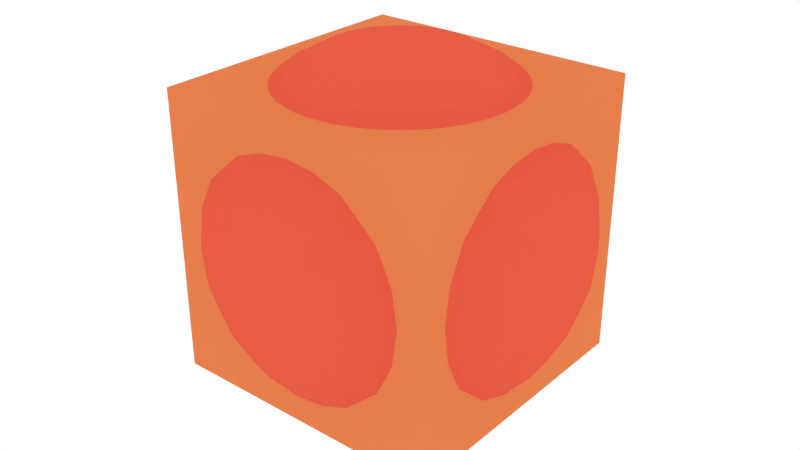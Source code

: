 # Source: laserhub.blend  (saved by Blender 2.72.0; exported with 4.5.12 LTS)
import bpy
from mathutils import Matrix  # noqa: F401  (used for matrix-valued properties, if any)

bpy.ops.wm.read_factory_settings(use_empty=True)
scene = bpy.context.scene
scene.name = 'Scene'

# ---- collections
col_collection_1 = bpy.data.collections.new('Collection 1'); scene.collection.children.link(col_collection_1)

# ---- materials (node trees are filled in below, after node groups)
mat_box = bpy.data.materials.new('BOX')
mat_box.alpha_threshold = 0.0
mat_box.diffuse_color = (0.8, 0.2164, 0.07441, 1.0)
mat_box.roughness = 0.5
mat_box.line_color = (0.0, 0.0, 0.0, 1.0)
mat_box_center = bpy.data.materials.new('BOX-CENTER')
mat_box_center.alpha_threshold = 0.0
mat_box_center.roughness = 0.5
mat_box_center_001 = bpy.data.materials.new('BOX-CENTER.001')
mat_box_center_001.alpha_threshold = 0.0
mat_box_center_001.roughness = 0.5

# ---- material node trees
mat_box_center.use_nodes = True; mat_box_center.node_tree.nodes.clear()
_N = mat_box_center.node_tree.nodes; _L = mat_box_center.node_tree.links
n0 = _N.new('ShaderNodeOutputMaterial'); n0.name = 'Material Output'; n0.location = (300, 300)
n1 = _N.new('ShaderNodeBsdfDiffuse'); n1.name = 'Diffuse BSDF'; n1.location = (10, 300)
n1.inputs[0].default_value = (0.8, 0.1085, 0.05949, 1.0)
_L.new(n1.outputs[0], n0.inputs[0])
n0.is_active_output = True
mat_box_center_001.use_nodes = True; mat_box_center_001.node_tree.nodes.clear()
_N = mat_box_center_001.node_tree.nodes; _L = mat_box_center_001.node_tree.links
n0 = _N.new('ShaderNodeOutputMaterial'); n0.name = 'Material Output'; n0.location = (300, 300)
n1 = _N.new('ShaderNodeBsdfDiffuse'); n1.name = 'Diffuse BSDF'; n1.location = (10, 300)
n1.inputs[0].default_value = (0.8, 0.1085, 0.05949, 1.0)
_L.new(n1.outputs[0], n0.inputs[0])
n0.is_active_output = True

# ---- world
world_world = bpy.data.worlds.new('World'); scene.world = world_world
world_world.color = (1.0, 1.0, 1.0)
world_world.use_sun_shadow = False
world_world.sun_shadow_jitter_overblur = 0.0
world_world.cycles.sampling_method = 'MANUAL'
world_world.cycles.sample_map_resolution = 256

# ---- meshes
me_cube = bpy.data.meshes.new('Cube')
me_cube.from_pydata([(1.0, 1.0, -1.0), (1.0, -1.0, -1.0), (-1.0, -1.0, -1.0), (-1.0, 1.0, -1.0), (1.0, 1.0, 1.0), (1.0, -1.0, 1.0), (-1.0, -1.0, 1.0), (-1.0, 1.0, 1.0), (-0.2525, 0.0, 1.27), (-0.4953, 0.0, 1.196), (-0.7191, 0.0, 1.076), (-0.9153, 0.0, 0.9153), (-1.076, 0.0, 0.7191), (-1.196, 0.0, 0.4953), (-1.27, 0.0, 0.2525), (-1.294, 0.0, 9.772e-08), (-1.27, 0.0, -0.2525), (-1.196, 0.0, -0.4953), (-1.076, 0.0, -0.7191), (-0.9153, 0.0, -0.9153), (-0.7191, 0.0, -1.076), (-0.4953, 0.0, -1.196), (-0.2525, 0.0, -1.27), (-0.2477, 0.04926, 1.27), (-0.4858, 0.09664, 1.196), (-0.7053, 0.1403, 1.076), (-0.8977, 0.1786, 0.9153), (-1.056, 0.21, 0.7191), (-1.173, 0.2333, 0.4953), (-1.245, 0.2477, 0.2525), (-1.27, 0.2525, 9.772e-08), (-1.245, 0.2477, -0.2525), (-1.173, 0.2333, -0.4953), (-1.056, 0.21, -0.7191), (-0.8977, 0.1786, -0.9153), (-0.7053, 0.1403, -1.076), (-0.4858, 0.09664, -1.196), (-0.2477, 0.04926, -1.27), (-0.2333, 0.09664, 1.27), (-0.4576, 0.1896, 1.196), (-0.6644, 0.2752, 1.076), (-0.8456, 0.3503, 0.9153), (-0.9943, 0.4119, 0.7191), (-1.105, 0.4576, 0.4953), (-1.173, 0.4858, 0.2525), (-1.196, 0.4953, 9.772e-08), (-1.173, 0.4858, -0.2525), (-1.105, 0.4576, -0.4953), (-0.9943, 0.4119, -0.7191), (-0.8456, 0.3503, -0.9153), (-0.6644, 0.2752, -1.076), (-0.4576, 0.1896, -1.196), (-0.2333, 0.09664, -1.27), (-0.21, 0.1403, 1.27), (-0.4119, 0.2752, 1.196), (-0.5979, 0.3995, 1.076), (-0.761, 0.5085, 0.9153), (-0.8949, 0.5979, 0.7191), (-0.9943, 0.6644, 0.4953), (-1.056, 0.7053, 0.2525), (-1.076, 0.7191, 9.772e-08), (-1.056, 0.7053, -0.2525), (-0.9943, 0.6644, -0.4953), (-0.8949, 0.5979, -0.7191), (-0.761, 0.5085, -0.9153), (-0.5979, 0.3995, -1.076), (-0.4119, 0.2752, -1.196), (-0.21, 0.1403, -1.27), (-0.1786, 0.1786, 1.27), (-0.3503, 0.3503, 1.196), (-0.5085, 0.5085, 1.076), (-0.6472, 0.6472, 0.9153), (-0.761, 0.761, 0.7191), (-0.8456, 0.8456, 0.4953), (-0.8977, 0.8977, 0.2525), (-0.9153, 0.9153, 9.772e-08), (-0.8977, 0.8977, -0.2525), (-0.8456, 0.8456, -0.4953), (-0.761, 0.761, -0.7191), (-0.6472, 0.6472, -0.9153), (-0.5085, 0.5085, -1.076), (-0.3503, 0.3503, -1.196), (-0.1786, 0.1786, -1.27), (-0.1403, 0.21, 1.27), (-0.2752, 0.4119, 1.196), (-0.3995, 0.5979, 1.076), (-0.5085, 0.761, 0.9153), (-0.5979, 0.8949, 0.7191), (-0.6644, 0.9943, 0.4953), (-0.7053, 1.056, 0.2525), (-0.7191, 1.076, 9.772e-08), (-0.7053, 1.056, -0.2525), (-0.6644, 0.9943, -0.4953), (-0.5979, 0.8949, -0.7191), (-0.5085, 0.761, -0.9153), (-0.3995, 0.5979, -1.076), (-0.2752, 0.4119, -1.196), (-0.1403, 0.21, -1.27), (-0.09663, 0.2333, 1.27), (-0.1896, 0.4576, 1.196), (-0.2752, 0.6644, 1.076), (-0.3503, 0.8456, 0.9153), (-0.4119, 0.9943, 0.7191), (-0.4576, 1.105, 0.4953), (-0.4858, 1.173, 0.2525), (-0.4953, 1.196, 9.772e-08), (-0.4858, 1.173, -0.2525), (-0.4576, 1.105, -0.4953), (-0.4119, 0.9943, -0.7191), (-0.3503, 0.8456, -0.9153), (-0.2752, 0.6644, -1.076), (-0.1896, 0.4576, -1.196), (-0.09663, 0.2333, -1.27), (-0.04926, 0.2477, 1.27), (-0.09663, 0.4858, 1.196), (-0.1403, 0.7053, 1.076), (-0.1786, 0.8977, 0.9153), (-0.21, 1.056, 0.7191), (-0.2333, 1.173, 0.4953), (-0.2477, 1.245, 0.2525), (-0.2525, 1.27, 9.772e-08), (-0.2477, 1.245, -0.2525), (-0.2333, 1.173, -0.4953), (-0.21, 1.056, -0.7191), (-0.1786, 0.8977, -0.9153), (-0.1403, 0.7053, -1.076), (-0.09663, 0.4858, -1.196), (-0.04926, 0.2477, -1.27), (4.228e-07, 0.2525, 1.27), (4.131e-07, 0.4953, 1.196), (4.035e-07, 0.7191, 1.076), (4.131e-07, 0.9153, 0.9153), (4.324e-07, 1.076, 0.7191), (3.553e-07, 1.196, 0.4953), (5.096e-07, 1.27, 0.2525), (4.903e-07, 1.294, 9.772e-08), (5.096e-07, 1.27, -0.2525), (2.974e-07, 1.196, -0.4953), (4.324e-07, 1.076, -0.7191), (4.131e-07, 0.9153, -0.9153), (4.421e-07, 0.7191, -1.076), (3.939e-07, 0.4953, -1.196), (3.987e-07, 0.2525, -1.27), (0.04926, 0.2477, 1.27), (0.09664, 0.4858, 1.196), (0.1403, 0.7053, 1.076), (0.1786, 0.8977, 0.9153), (0.21, 1.056, 0.7191), (0.2333, 1.173, 0.4953), (0.2477, 1.245, 0.2525), (0.2525, 1.27, 9.772e-08), (0.2477, 1.245, -0.2525), (0.2333, 1.173, -0.4953), (0.21, 1.056, -0.7191), (0.1786, 0.8977, -0.9153), (0.1403, 0.7053, -1.076), (0.09664, 0.4858, -1.196), (0.04926, 0.2477, -1.27), (0.09664, 0.2333, 1.27), (0.1896, 0.4576, 1.196), (0.2752, 0.6644, 1.076), (0.3503, 0.8456, 0.9153), (0.4119, 0.9943, 0.7191), (0.4576, 1.105, 0.4953), (0.4858, 1.173, 0.2525), (0.4953, 1.196, 9.772e-08), (0.4858, 1.173, -0.2525), (0.4576, 1.105, -0.4953), (0.4119, 0.9943, -0.7191), (0.3503, 0.8456, -0.9153), (0.2752, 0.6644, -1.076), (0.1896, 0.4576, -1.196), (0.09664, 0.2333, -1.27), (0.1403, 0.21, 1.27), (0.2752, 0.4119, 1.196), (0.3995, 0.5979, 1.076), (0.5085, 0.761, 0.9153), (0.5979, 0.8949, 0.7191), (0.6644, 0.9943, 0.4953), (0.7053, 1.056, 0.2525), (0.7191, 1.076, 9.772e-08), (0.7053, 1.056, -0.2525), (0.6644, 0.9943, -0.4953), (0.5979, 0.8949, -0.7191), (0.5085, 0.761, -0.9153), (0.3995, 0.5979, -1.076), (0.2752, 0.4119, -1.196), (0.1403, 0.21, -1.27), (0.1786, 0.1786, 1.27), (0.3503, 0.3503, 1.196), (0.5085, 0.5085, 1.076), (0.6472, 0.6472, 0.9153), (0.761, 0.761, 0.7191), (0.8456, 0.8456, 0.4953), (0.8977, 0.8977, 0.2525), (0.9153, 0.9153, 9.772e-08), (0.8977, 0.8977, -0.2525), (0.8456, 0.8456, -0.4953), (0.761, 0.761, -0.7191), (0.6472, 0.6472, -0.9153), (0.5085, 0.5085, -1.076), (0.3503, 0.3503, -1.196), (0.1786, 0.1786, -1.27), (0.21, 0.1403, 1.27), (0.4119, 0.2752, 1.196), (0.5979, 0.3995, 1.076), (0.761, 0.5085, 0.9153), (0.8949, 0.5979, 0.7191), (0.9943, 0.6644, 0.4953), (1.056, 0.7053, 0.2525), (1.076, 0.7191, 9.772e-08), (1.056, 0.7053, -0.2525), (0.9943, 0.6644, -0.4953), (0.8949, 0.5979, -0.7191), (0.761, 0.5085, -0.9153), (0.5979, 0.3995, -1.076), (0.4119, 0.2752, -1.196), (0.21, 0.1403, -1.27), (0.2333, 0.09664, 1.27), (0.4576, 0.1896, 1.196), (0.6644, 0.2752, 1.076), (0.8456, 0.3503, 0.9153), (0.9943, 0.4119, 0.7191), (1.105, 0.4576, 0.4953), (1.173, 0.4858, 0.2525), (1.196, 0.4953, 9.772e-08), (1.173, 0.4858, -0.2525), (1.105, 0.4576, -0.4953), (0.9943, 0.4119, -0.7191), (0.8456, 0.3503, -0.9153), (0.6644, 0.2752, -1.076), (0.4576, 0.1896, -1.196), (0.2333, 0.09664, -1.27), (0.2477, 0.04926, 1.27), (0.4858, 0.09664, 1.196), (0.7053, 0.1403, 1.076), (0.8977, 0.1786, 0.9153), (1.056, 0.21, 0.7191), (1.173, 0.2333, 0.4953), (1.245, 0.2477, 0.2525), (1.27, 0.2525, 9.772e-08), (1.245, 0.2477, -0.2525), (1.173, 0.2333, -0.4953), (1.056, 0.21, -0.7191), (0.8977, 0.1786, -0.9153), (0.7053, 0.1403, -1.076), (0.4858, 0.09664, -1.196), (0.2477, 0.04926, -1.27), (0.2525, -9.335e-09, 1.27), (0.4953, 5.335e-08, 1.196), (0.7191, 3.406e-08, 1.076), (0.9153, -3.344e-08, 0.9153), (1.076, -1.106e-07, 0.7191), (1.196, 8.228e-08, 0.4953), (1.27, -1.106e-07, 0.2525), (1.294, -1.299e-07, 9.772e-08), (1.27, -1.106e-07, -0.2525), (1.196, 8.228e-08, -0.4953), (1.076, -1.106e-07, -0.7191), (0.9153, -3.344e-08, -0.9153), (0.7191, -1.416e-08, -1.076), (0.4953, 5.131e-09, -1.196), (0.2525, 5.131e-09, -1.27), (4.218e-07, 0.0, -1.294), (0.2477, -0.04926, 1.27), (0.4858, -0.09664, 1.196), (0.7053, -0.1403, 1.076), (0.8977, -0.1786, 0.9153), (1.056, -0.21, 0.7191), (1.173, -0.2333, 0.4953), (1.245, -0.2477, 0.2525), (1.27, -0.2525, 9.772e-08), (1.245, -0.2477, -0.2525), (1.173, -0.2333, -0.4953), (1.056, -0.21, -0.7191), (0.8977, -0.1786, -0.9153), (0.7053, -0.1403, -1.076), (0.4858, -0.09664, -1.196), (0.2477, -0.04926, -1.27), (0.2333, -0.09664, 1.27), (0.4576, -0.1896, 1.196), (0.6644, -0.2752, 1.076), (0.8456, -0.3503, 0.9153), (0.9943, -0.4119, 0.7191), (1.105, -0.4576, 0.4953), (1.173, -0.4858, 0.2525), (1.196, -0.4953, 9.772e-08), (1.173, -0.4858, -0.2525), (1.105, -0.4576, -0.4953), (0.9943, -0.4119, -0.7191), (0.8456, -0.3503, -0.9153), (0.6644, -0.2752, -1.076), (0.4576, -0.1896, -1.196), (0.2333, -0.09664, -1.27), (0.21, -0.1403, 1.27), (0.4119, -0.2752, 1.196), (0.5979, -0.3995, 1.076), (0.761, -0.5085, 0.9153), (0.8949, -0.5979, 0.7191), (0.9943, -0.6644, 0.4953), (1.056, -0.7053, 0.2525), (1.076, -0.7191, 9.772e-08), (1.056, -0.7053, -0.2525), (0.9943, -0.6644, -0.4953), (0.8949, -0.5979, -0.7191), (0.761, -0.5085, -0.9153), (0.5979, -0.3995, -1.076), (0.4119, -0.2752, -1.196), (0.21, -0.1403, -1.27), (0.1786, -0.1786, 1.27), (0.3503, -0.3503, 1.196), (0.5085, -0.5085, 1.076), (0.6472, -0.6472, 0.9153), (0.761, -0.761, 0.7191), (0.8456, -0.8456, 0.4953), (0.8977, -0.8977, 0.2525), (0.9153, -0.9153, 9.772e-08), (0.8977, -0.8977, -0.2525), (0.8456, -0.8456, -0.4953), (0.761, -0.761, -0.7191), (0.6472, -0.6472, -0.9153), (0.5085, -0.5085, -1.076), (0.3503, -0.3503, -1.196), (0.1786, -0.1786, -1.27), (0.1403, -0.21, 1.27), (0.2752, -0.4119, 1.196), (0.3995, -0.5979, 1.076), (0.5085, -0.761, 0.9153), (0.5979, -0.8949, 0.7191), (0.6644, -0.9943, 0.4953), (0.7053, -1.056, 0.2525), (0.7191, -1.076, 9.772e-08), (0.7053, -1.056, -0.2525), (0.6644, -0.9943, -0.4953), (0.5979, -0.8949, -0.7191), (0.5085, -0.761, -0.9153), (0.3995, -0.5979, -1.076), (0.2752, -0.4119, -1.196), (0.1403, -0.21, -1.27), (0.09664, -0.2333, 1.27), (0.1896, -0.4576, 1.196), (0.2752, -0.6644, 1.076), (0.3503, -0.8456, 0.9153), (0.4119, -0.9943, 0.7191), (0.4576, -1.105, 0.4953), (0.4858, -1.173, 0.2525), (0.4953, -1.196, 9.772e-08), (0.4858, -1.173, -0.2525), (0.4576, -1.105, -0.4953), (0.4119, -0.9943, -0.7191), (0.3503, -0.8456, -0.9153), (0.2752, -0.6644, -1.076), (0.1896, -0.4576, -1.196), (0.09664, -0.2333, -1.27), (0.04926, -0.2477, 1.27), (0.09664, -0.4858, 1.196), (0.1403, -0.7053, 1.076), (0.1786, -0.8977, 0.9153), (0.21, -1.056, 0.7191), (0.2333, -1.173, 0.4953), (0.2477, -1.245, 0.2525), (0.2525, -1.27, 9.772e-08), (0.2477, -1.245, -0.2525), (0.2333, -1.173, -0.4953), (0.21, -1.056, -0.7191), (0.1786, -0.8977, -0.9153), (0.1403, -0.7053, -1.076), (0.09664, -0.4858, -1.196), (0.04926, -0.2477, -1.27), (4.035e-07, -0.2525, 1.27), (3.649e-07, -0.4953, 1.196), (3.649e-07, -0.7191, 1.076), (2.396e-07, -0.9153, 0.9153), (1.817e-07, -1.076, 0.7191), (4.131e-07, -1.196, 0.4953), (1.238e-07, -1.27, 0.2525), (1.817e-07, -1.294, 9.772e-08), (1.238e-07, -1.27, -0.2525), (4.131e-07, -1.196, -0.4953), (1.817e-07, -1.076, -0.7191), (2.396e-07, -0.9153, -0.9153), (3.36e-07, -0.7191, -1.076), (3.264e-07, -0.4953, -1.196), (4.083e-07, -0.2525, -1.27), (-0.04926, -0.2477, 1.27), (-0.09663, -0.4858, 1.196), (-0.1403, -0.7053, 1.076), (-0.1786, -0.8977, 0.9153), (-0.21, -1.056, 0.7191), (-0.2333, -1.173, 0.4953), (-0.2477, -1.245, 0.2525), (-0.2525, -1.27, 9.772e-08), (-0.2477, -1.245, -0.2525), (-0.2333, -1.173, -0.4953), (-0.21, -1.056, -0.7191), (-0.1786, -0.8977, -0.9153), (-0.1403, -0.7053, -1.076), (-0.09663, -0.4858, -1.196), (-0.04926, -0.2477, -1.27), (-0.09663, -0.2333, 1.27), (-0.1896, -0.4576, 1.196), (-0.2752, -0.6644, 1.076), (-0.3503, -0.8456, 0.9153), (-0.4119, -0.9943, 0.7191), (-0.4576, -1.105, 0.4953), (-0.4858, -1.173, 0.2525), (-0.4953, -1.196, 9.772e-08), (-0.4858, -1.173, -0.2525), (-0.4576, -1.105, -0.4953), (-0.4119, -0.9943, -0.7191), (-0.3503, -0.8456, -0.9153), (-0.2752, -0.6644, -1.076), (-0.1896, -0.4576, -1.196), (-0.09663, -0.2333, -1.27), (-0.1403, -0.21, 1.27), (-0.2752, -0.4119, 1.196), (-0.3995, -0.5979, 1.076), (-0.5085, -0.761, 0.9153), (-0.5979, -0.8949, 0.7191), (-0.6644, -0.9943, 0.4953), (-0.7053, -1.056, 0.2525), (-0.7191, -1.076, 9.772e-08), (-0.7053, -1.056, -0.2525), (-0.6644, -0.9943, -0.4953), (-0.5979, -0.8949, -0.7191), (-0.5085, -0.761, -0.9153), (-0.3995, -0.5979, -1.076), (-0.2752, -0.4119, -1.196), (-0.1403, -0.21, -1.27), (-0.1786, -0.1786, 1.27), (-0.3503, -0.3503, 1.196), (-0.5085, -0.5085, 1.076), (-0.6472, -0.6472, 0.9153), (-0.761, -0.761, 0.7191), (-0.8456, -0.8456, 0.4953), (-0.8977, -0.8977, 0.2525), (-0.9153, -0.9153, 9.772e-08), (-0.8977, -0.8977, -0.2525), (-0.8456, -0.8456, -0.4953), (-0.761, -0.761, -0.7191), (-0.6472, -0.6472, -0.9153), (-0.5085, -0.5085, -1.076), (-0.3503, -0.3503, -1.196), (-0.1786, -0.1786, -1.27), (-0.21, -0.1403, 1.27), (-0.4119, -0.2752, 1.196), (-0.5979, -0.3995, 1.076), (-0.761, -0.5085, 0.9153), (-0.8949, -0.5979, 0.7191), (-0.9943, -0.6644, 0.4953), (-1.056, -0.7053, 0.2525), (-1.076, -0.7191, 9.772e-08), (-1.056, -0.7053, -0.2525), (-0.9943, -0.6644, -0.4953), (-0.8949, -0.5979, -0.7191), (-0.761, -0.5085, -0.9153), (-0.5979, -0.3995, -1.076), (-0.4119, -0.2752, -1.196), (-0.21, -0.1403, -1.27), (3.211e-08, -1.614e-07, 1.294), (-0.2333, -0.09664, 1.27), (-0.4576, -0.1896, 1.196), (-0.6644, -0.2752, 1.076), (-0.8456, -0.3503, 0.9153), (-0.9943, -0.4119, 0.7191), (-1.105, -0.4576, 0.4953), (-1.173, -0.4858, 0.2525), (-1.196, -0.4953, 9.772e-08), (-1.173, -0.4858, -0.2525), (-1.105, -0.4576, -0.4953), (-0.9943, -0.4119, -0.7191), (-0.8456, -0.3503, -0.9153), (-0.6644, -0.2752, -1.076), (-0.4576, -0.1896, -1.196), (-0.2333, -0.09664, -1.27), (-0.2477, -0.04926, 1.27), (-0.4858, -0.09664, 1.196), (-0.7053, -0.1403, 1.076), (-0.8977, -0.1786, 0.9153), (-1.056, -0.21, 0.7191), (-1.173, -0.2333, 0.4953), (-1.245, -0.2477, 0.2525), (-1.27, -0.2525, 9.772e-08), (-1.245, -0.2477, -0.2525), (-1.173, -0.2333, -0.4953), (-1.056, -0.21, -0.7191), (-0.8977, -0.1786, -0.9153), (-0.7053, -0.1403, -1.076), (-0.4858, -0.09664, -1.196), (-0.2477, -0.04926, -1.27)], [], [(0, 1, 2, 3), (4, 7, 6, 5), (0, 4, 5, 1), (1, 5, 6, 2), (2, 6, 7, 3), (4, 0, 3, 7), (12, 11, 26, 27), (10, 9, 24, 25), (21, 20, 35, 36), (19, 18, 33, 34), (17, 16, 31, 32), (15, 14, 29, 30), (13, 12, 27, 28), (11, 10, 25, 26), (22, 21, 36, 37), (9, 8, 23, 24), (20, 19, 34, 35), (18, 17, 32, 33), (16, 15, 30, 31), (14, 13, 28, 29), (33, 32, 47, 48), (31, 30, 45, 46), (29, 28, 43, 44), (27, 26, 41, 42), (25, 24, 39, 40), (36, 35, 50, 51), (34, 33, 48, 49), (32, 31, 46, 47), (30, 29, 44, 45), (28, 27, 42, 43), (26, 25, 40, 41), (37, 36, 51, 52), (24, 23, 38, 39), (35, 34, 49, 50), (48, 47, 62, 63), (46, 45, 60, 61), (44, 43, 58, 59), (42, 41, 56, 57), (40, 39, 54, 55), (51, 50, 65, 66), (49, 48, 63, 64), (47, 46, 61, 62), (45, 44, 59, 60), (43, 42, 57, 58), (41, 40, 55, 56), (52, 51, 66, 67), (39, 38, 53, 54), (50, 49, 64, 65), (63, 62, 77, 78), (61, 60, 75, 76), (59, 58, 73, 74), (57, 56, 71, 72), (55, 54, 69, 70), (66, 65, 80, 81), (64, 63, 78, 79), (62, 61, 76, 77), (60, 59, 74, 75), (58, 57, 72, 73), (56, 55, 70, 71), (67, 66, 81, 82), (54, 53, 68, 69), (65, 64, 79, 80), (78, 77, 92, 93), (76, 75, 90, 91), (74, 73, 88, 89), (72, 71, 86, 87), (70, 69, 84, 85), (81, 80, 95, 96), (79, 78, 93, 94), (77, 76, 91, 92), (75, 74, 89, 90), (73, 72, 87, 88), (71, 70, 85, 86), (82, 81, 96, 97), (69, 68, 83, 84), (80, 79, 94, 95), (93, 92, 107, 108), (91, 90, 105, 106), (89, 88, 103, 104), (87, 86, 101, 102), (85, 84, 99, 100), (96, 95, 110, 111), (94, 93, 108, 109), (92, 91, 106, 107), (90, 89, 104, 105), (88, 87, 102, 103), (86, 85, 100, 101), (97, 96, 111, 112), (84, 83, 98, 99), (95, 94, 109, 110), (108, 107, 122, 123), (106, 105, 120, 121), (104, 103, 118, 119), (102, 101, 116, 117), (100, 99, 114, 115), (111, 110, 125, 126), (109, 108, 123, 124), (107, 106, 121, 122), (105, 104, 119, 120), (103, 102, 117, 118), (101, 100, 115, 116), (112, 111, 126, 127), (99, 98, 113, 114), (110, 109, 124, 125), (123, 122, 137, 138), (121, 120, 135, 136), (119, 118, 133, 134), (117, 116, 131, 132), (115, 114, 129, 130), (126, 125, 140, 141), (124, 123, 138, 139), (122, 121, 136, 137), (120, 119, 134, 135), (118, 117, 132, 133), (116, 115, 130, 131), (127, 126, 141, 142), (114, 113, 128, 129), (125, 124, 139, 140), (138, 137, 152, 153), (136, 135, 150, 151), (134, 133, 148, 149), (132, 131, 146, 147), (130, 129, 144, 145), (141, 140, 155, 156), (139, 138, 153, 154), (137, 136, 151, 152), (135, 134, 149, 150), (133, 132, 147, 148), (131, 130, 145, 146), (142, 141, 156, 157), (129, 128, 143, 144), (140, 139, 154, 155), (153, 152, 167, 168), (151, 150, 165, 166), (149, 148, 163, 164), (147, 146, 161, 162), (145, 144, 159, 160), (156, 155, 170, 171), (154, 153, 168, 169), (152, 151, 166, 167), (150, 149, 164, 165), (148, 147, 162, 163), (146, 145, 160, 161), (157, 156, 171, 172), (144, 143, 158, 159), (155, 154, 169, 170), (168, 167, 182, 183), (166, 165, 180, 181), (164, 163, 178, 179), (162, 161, 176, 177), (160, 159, 174, 175), (171, 170, 185, 186), (169, 168, 183, 184), (167, 166, 181, 182), (165, 164, 179, 180), (163, 162, 177, 178), (161, 160, 175, 176), (172, 171, 186, 187), (159, 158, 173, 174), (170, 169, 184, 185), (183, 182, 197, 198), (181, 180, 195, 196), (179, 178, 193, 194), (177, 176, 191, 192), (175, 174, 189, 190), (186, 185, 200, 201), (184, 183, 198, 199), (182, 181, 196, 197), (180, 179, 194, 195), (178, 177, 192, 193), (176, 175, 190, 191), (187, 186, 201, 202), (174, 173, 188, 189), (185, 184, 199, 200), (198, 197, 212, 213), (196, 195, 210, 211), (194, 193, 208, 209), (192, 191, 206, 207), (190, 189, 204, 205), (201, 200, 215, 216), (199, 198, 213, 214), (197, 196, 211, 212), (195, 194, 209, 210), (193, 192, 207, 208), (191, 190, 205, 206), (202, 201, 216, 217), (189, 188, 203, 204), (200, 199, 214, 215), (213, 212, 227, 228), (211, 210, 225, 226), (209, 208, 223, 224), (207, 206, 221, 222), (205, 204, 219, 220), (216, 215, 230, 231), (214, 213, 228, 229), (212, 211, 226, 227), (210, 209, 224, 225), (208, 207, 222, 223), (206, 205, 220, 221), (217, 216, 231, 232), (204, 203, 218, 219), (215, 214, 229, 230), (228, 227, 242, 243), (226, 225, 240, 241), (224, 223, 238, 239), (222, 221, 236, 237), (220, 219, 234, 235), (231, 230, 245, 246), (229, 228, 243, 244), (227, 226, 241, 242), (225, 224, 239, 240), (223, 222, 237, 238), (221, 220, 235, 236), (232, 231, 246, 247), (219, 218, 233, 234), (230, 229, 244, 245), (243, 242, 257, 258), (241, 240, 255, 256), (239, 238, 253, 254), (237, 236, 251, 252), (235, 234, 249, 250), (246, 245, 260, 261), (244, 243, 258, 259), (242, 241, 256, 257), (240, 239, 254, 255), (238, 237, 252, 253), (236, 235, 250, 251), (247, 246, 261, 262), (234, 233, 248, 249), (245, 244, 259, 260), (258, 257, 273, 274), (256, 255, 271, 272), (254, 253, 269, 270), (252, 251, 267, 268), (250, 249, 265, 266), (261, 260, 276, 277), (259, 258, 274, 275), (257, 256, 272, 273), (255, 254, 270, 271), (253, 252, 268, 269), (251, 250, 266, 267), (262, 261, 277, 278), (249, 248, 264, 265), (260, 259, 275, 276), (274, 273, 288, 289), (272, 271, 286, 287), (270, 269, 284, 285), (268, 267, 282, 283), (266, 265, 280, 281), (277, 276, 291, 292), (275, 274, 289, 290), (273, 272, 287, 288), (271, 270, 285, 286), (269, 268, 283, 284), (267, 266, 281, 282), (278, 277, 292, 293), (265, 264, 279, 280), (276, 275, 290, 291), (289, 288, 303, 304), (287, 286, 301, 302), (285, 284, 299, 300), (283, 282, 297, 298), (281, 280, 295, 296), (292, 291, 306, 307), (290, 289, 304, 305), (288, 287, 302, 303), (286, 285, 300, 301), (284, 283, 298, 299), (282, 281, 296, 297), (293, 292, 307, 308), (280, 279, 294, 295), (291, 290, 305, 306), (304, 303, 318, 319), (302, 301, 316, 317), (300, 299, 314, 315), (298, 297, 312, 313), (296, 295, 310, 311), (307, 306, 321, 322), (305, 304, 319, 320), (303, 302, 317, 318), (301, 300, 315, 316), (299, 298, 313, 314), (297, 296, 311, 312), (308, 307, 322, 323), (295, 294, 309, 310), (306, 305, 320, 321), (319, 318, 333, 334), (317, 316, 331, 332), (315, 314, 329, 330), (313, 312, 327, 328), (311, 310, 325, 326), (322, 321, 336, 337), (320, 319, 334, 335), (318, 317, 332, 333), (316, 315, 330, 331), (314, 313, 328, 329), (312, 311, 326, 327), (323, 322, 337, 338), (310, 309, 324, 325), (321, 320, 335, 336), (334, 333, 348, 349), (332, 331, 346, 347), (330, 329, 344, 345), (328, 327, 342, 343), (326, 325, 340, 341), (337, 336, 351, 352), (335, 334, 349, 350), (333, 332, 347, 348), (331, 330, 345, 346), (329, 328, 343, 344), (327, 326, 341, 342), (338, 337, 352, 353), (325, 324, 339, 340), (336, 335, 350, 351), (349, 348, 363, 364), (347, 346, 361, 362), (345, 344, 359, 360), (343, 342, 357, 358), (341, 340, 355, 356), (352, 351, 366, 367), (350, 349, 364, 365), (348, 347, 362, 363), (346, 345, 360, 361), (344, 343, 358, 359), (342, 341, 356, 357), (353, 352, 367, 368), (340, 339, 354, 355), (351, 350, 365, 366), (364, 363, 378, 379), (362, 361, 376, 377), (360, 359, 374, 375), (358, 357, 372, 373), (356, 355, 370, 371), (367, 366, 381, 382), (365, 364, 379, 380), (363, 362, 377, 378), (361, 360, 375, 376), (359, 358, 373, 374), (357, 356, 371, 372), (368, 367, 382, 383), (355, 354, 369, 370), (366, 365, 380, 381), (379, 378, 393, 394), (377, 376, 391, 392), (375, 374, 389, 390), (373, 372, 387, 388), (371, 370, 385, 386), (382, 381, 396, 397), (380, 379, 394, 395), (378, 377, 392, 393), (376, 375, 390, 391), (374, 373, 388, 389), (372, 371, 386, 387), (383, 382, 397, 398), (370, 369, 384, 385), (381, 380, 395, 396), (394, 393, 408, 409), (392, 391, 406, 407), (390, 389, 404, 405), (388, 387, 402, 403), (386, 385, 400, 401), (397, 396, 411, 412), (395, 394, 409, 410), (393, 392, 407, 408), (391, 390, 405, 406), (389, 388, 403, 404), (387, 386, 401, 402), (398, 397, 412, 413), (385, 384, 399, 400), (396, 395, 410, 411), (409, 408, 423, 424), (407, 406, 421, 422), (405, 404, 419, 420), (403, 402, 417, 418), (401, 400, 415, 416), (412, 411, 426, 427), (410, 409, 424, 425), (408, 407, 422, 423), (406, 405, 420, 421), (404, 403, 418, 419), (402, 401, 416, 417), (413, 412, 427, 428), (400, 399, 414, 415), (411, 410, 425, 426), (424, 423, 438, 439), (422, 421, 436, 437), (420, 419, 434, 435), (418, 417, 432, 433), (416, 415, 430, 431), (427, 426, 441, 442), (425, 424, 439, 440), (423, 422, 437, 438), (421, 420, 435, 436), (419, 418, 433, 434), (417, 416, 431, 432), (428, 427, 442, 443), (415, 414, 429, 430), (426, 425, 440, 441), (439, 438, 453, 454), (437, 436, 451, 452), (435, 434, 449, 450), (433, 432, 447, 448), (431, 430, 445, 446), (442, 441, 456, 457), (440, 439, 454, 455), (438, 437, 452, 453), (436, 435, 450, 451), (434, 433, 448, 449), (432, 431, 446, 447), (443, 442, 457, 458), (430, 429, 444, 445), (441, 440, 455, 456), (454, 453, 469, 470), (452, 451, 467, 468), (450, 449, 465, 466), (448, 447, 463, 464), (446, 445, 461, 462), (457, 456, 472, 473), (455, 454, 470, 471), (453, 452, 468, 469), (451, 450, 466, 467), (449, 448, 464, 465), (447, 446, 462, 463), (458, 457, 473, 474), (445, 444, 460, 461), (456, 455, 471, 472), (470, 469, 484, 485), (468, 467, 482, 483), (466, 465, 480, 481), (464, 463, 478, 479), (462, 461, 476, 477), (473, 472, 487, 488), (471, 470, 485, 486), (469, 468, 483, 484), (467, 466, 481, 482), (465, 464, 479, 480), (463, 462, 477, 478), (474, 473, 488, 489), (461, 460, 475, 476), (472, 471, 486, 487), (263, 22, 37), (8, 459, 23), (263, 37, 52), (23, 459, 38), (263, 52, 67), (38, 459, 53), (263, 67, 82), (53, 459, 68), (263, 82, 97), (68, 459, 83), (263, 97, 112), (83, 459, 98), (263, 112, 127), (98, 459, 113), (263, 127, 142), (113, 459, 128), (263, 142, 157), (128, 459, 143), (263, 157, 172), (143, 459, 158), (263, 172, 187), (158, 459, 173), (263, 187, 202), (173, 459, 188), (263, 202, 217), (188, 459, 203), (263, 217, 232), (203, 459, 218), (263, 232, 247), (218, 459, 233), (263, 247, 262), (233, 459, 248), (263, 262, 278), (248, 459, 264), (263, 278, 293), (264, 459, 279), (263, 293, 308), (279, 459, 294), (263, 308, 323), (294, 459, 309), (263, 323, 338), (309, 459, 324), (263, 338, 353), (324, 459, 339), (263, 353, 368), (339, 459, 354), (263, 368, 383), (354, 459, 369), (263, 383, 398), (369, 459, 384), (263, 398, 413), (384, 459, 399), (263, 413, 428), (399, 459, 414), (263, 428, 443), (414, 459, 429), (263, 443, 458), (429, 459, 444), (263, 458, 474), (444, 459, 460), (263, 474, 489), (460, 459, 475), (485, 484, 17, 18), (483, 482, 15, 16), (481, 480, 13, 14), (479, 478, 11, 12), (263, 489, 22), (477, 476, 9, 10), (488, 487, 20, 21), (475, 459, 8), (486, 485, 18, 19), (484, 483, 16, 17), (482, 481, 14, 15), (480, 479, 12, 13), (478, 477, 10, 11), (489, 488, 21, 22), (476, 475, 8, 9), (487, 486, 19, 20)])
me_cube.polygons.foreach_set('material_index', [0, 0, 0, 0, 0, 0, 2, 2, 2, 2, 2, 2, 2, 2, 2, 2, 2, 2, 2, 2, 2, 2, 2, 2, 2, 2, 2, 2, 2, 2, 2, 2, 2, 2, 2, 2, 2, 2, 2, 2, 2, 2, 2, 2, 2, 2, 2, 2, 2, 2, 2, 2, 2, 2, 2, 2, 2, 2, 2, 2, 2, 2, 2, 2, 2, 2, 2, 2, 2, 2, 2, 2, 2, 2, 2, 2, 2, 2, 2, 2, 2, 2, 2, 2, 2, 2, 2, 2, 2, 2, 2, 2, 2, 2, 2, 2, 2, 2, 2, 2, 2, 2, 2, 2, 2, 2, 2, 2, 2, 2, 2, 2, 2, 2, 2, 2, 2, 2, 2, 2, 2, 2, 2, 2, 2, 2, 2, 2, 2, 2, 2, 2, 2, 2, 2, 2, 2, 2, 2, 2, 2, 2, 2, 2, 2, 2, 2, 2, 2, 2, 2, 2, 2, 2, 2, 2, 2, 2, 2, 2, 2, 2, 2, 2, 2, 2, 2, 2, 2, 2, 2, 2, 2, 2, 2, 2, 2, 2, 2, 2, 2, 2, 2, 2, 2, 2, 2, 2, 2, 2, 2, 2, 2, 2, 2, 2, 2, 2, 2, 2, 2, 2, 2, 2, 2, 2, 2, 2, 2, 2, 2, 2, 2, 2, 2, 2, 2, 2, 2, 2, 2, 2, 2, 2, 2, 2, 2, 2, 2, 2, 2, 2, 2, 2, 2, 2, 2, 2, 2, 2, 2, 2, 2, 2, 2, 2, 2, 2, 2, 2, 2, 2, 2, 2, 2, 2, 2, 2, 2, 2, 2, 2, 2, 2, 2, 2, 2, 2, 2, 2, 2, 2, 2, 2, 2, 2, 2, 2, 2, 2, 2, 2, 2, 2, 2, 2, 2, 2, 2, 2, 2, 2, 2, 2, 2, 2, 2, 2, 2, 2, 2, 2, 2, 2, 2, 2, 2, 2, 2, 2, 2, 2, 2, 2, 2, 2, 2, 2, 2, 2, 2, 2, 2, 2, 2, 2, 2, 2, 2, 2, 2, 2, 2, 2, 2, 2, 2, 2, 2, 2, 2, 2, 2, 2, 2, 2, 2, 2, 2, 2, 2, 2, 2, 2, 2, 2, 2, 2, 2, 2, 2, 2, 2, 2, 2, 2, 2, 2, 2, 2, 2, 2, 2, 2, 2, 2, 2, 2, 2, 2, 2, 2, 2, 2, 2, 2, 2, 2, 2, 2, 2, 2, 2, 2, 2, 2, 2, 2, 2, 2, 2, 2, 2, 2, 2, 2, 2, 2, 2, 2, 2, 2, 2, 2, 2, 2, 2, 2, 2, 2, 2, 2, 2, 2, 2, 2, 2, 2, 2, 2, 2, 2, 2, 2, 2, 2, 2, 2, 2, 2, 2, 2, 2, 2, 2, 2, 2, 2, 2, 2, 2, 2, 2, 2, 2, 2, 2, 2, 2, 2, 2, 2, 2, 2, 2, 2, 2, 2, 2, 2, 2, 2, 2, 2, 2, 2, 2, 2, 2, 2, 2, 2, 2, 2, 2, 2, 2, 2, 2, 2, 2, 2, 2, 2, 2, 2, 2, 2, 2, 2, 2, 2, 2, 2, 2, 2, 2, 2, 2, 2, 2, 2, 2, 2, 2, 2, 2, 2])
me_cube.materials.append(mat_box)
me_cube.materials.append(mat_box_center)
me_cube.materials.append(mat_box_center_001)
me_cube.use_remesh_preserve_volume = False
me_cube.use_remesh_preserve_attributes = False
me_cube.use_mirror_vertex_groups = False
me_cube.update()

# ---- objects
ob_cube = bpy.data.objects.new('Cube', me_cube)

# ---- transforms, parenting, visibility, modifiers, constraints
ob_cube.location = (-0.6389, 0.0, 0.0)
ob_cube.lock_rotations_4d = False
ob_cube.empty_display_type = 'ARROWS'
ob_cube.lineart.crease_threshold = 0.0

# ---- collection membership
col_collection_1.objects.link(ob_cube)

# ---- scene / render settings (as saved in the file)
scene.frame_start = 1; scene.frame_end = 250; scene.frame_set(1)
scene.render.engine = 'CYCLES'
scene.render.resolution_percentage = 50
scene.render.dither_intensity = 0.0
scene.cycles.use_denoising = False
scene.cycles.samples = 10
scene.cycles.sampling_pattern = 'TABULATED_SOBOL'
scene.cycles.light_sampling_threshold = 0.0
scene.cycles.use_adaptive_sampling = False
scene.cycles.use_light_tree = False
scene.cycles.blur_glossy = 0.0
scene.cycles.pixel_filter_type = 'GAUSSIAN'
scene.cycles.sample_clamp_indirect = 0.0
scene.view_settings.view_transform = 'Standard'
bpy.context.view_layer.update()

# ---- added for rendering (the .blend has no active camera): camera
cam_auto = bpy.data.cameras.new('AutoCamera')
cam_auto.lens = 50.0
cam_auto.sensor_width = 36.0
cam_auto.clip_end = 1000.0
ob_auto_camera = bpy.data.objects.new('AutoCamera', cam_auto)
scene.collection.objects.link(ob_auto_camera)
ob_auto_camera.location = (3.50966, -4.97828, 3.31885)
ob_auto_camera.rotation_euler = (1.09748, -7.21219e-08, 0.694738)
scene.camera = ob_auto_camera
bpy.context.view_layer.update()
